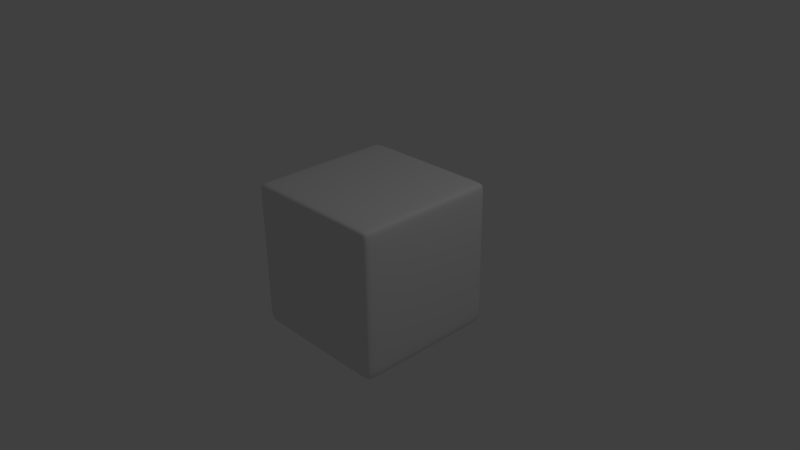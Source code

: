 # Source: Models.blend  (saved by Blender 2.63.0; exported with 4.5.12 LTS)
import bpy
from mathutils import Matrix  # noqa: F401  (used for matrix-valued properties, if any)

bpy.ops.wm.read_factory_settings(use_empty=True)
scene = bpy.context.scene
scene.name = 'Scene'

# ---- collections
col_collection_1 = bpy.data.collections.new('Collection 1'); scene.collection.children.link(col_collection_1)

# ---- materials (node trees are filled in below, after node groups)
mat_material = bpy.data.materials.new('Material')
mat_material.alpha_threshold = 0.0
mat_material.use_transparent_shadow = False
mat_material.roughness = 0.5
mat_material.line_color = (0.0, 0.0, 0.0, 1.0)

# ---- material node trees

# ---- world
world_world = bpy.data.worlds.new('World'); scene.world = world_world
world_world.color = (0.05088, 0.05088, 0.05088)
world_world.use_sun_shadow = False
world_world.sun_shadow_jitter_overblur = 0.0
world_world.cycles.sampling_method = 'MANUAL'
world_world.cycles.sample_map_resolution = 256

# ---- cameras
cam_camera = bpy.data.cameras.new('Camera')
cam_camera.clip_end = 100.0
cam_camera.lens = 35.0
cam_camera.sensor_width = 32.0
cam_camera.sensor_height = 18.0
cam_camera.ortho_scale = 7.314
cam_camera.dof.focus_distance = 0.0
cam_camera.dof.aperture_fstop = 128.0

# ---- lights
light_lamp = bpy.data.lights.new('Lamp', 'POINT')
light_lamp.transmission_factor = 0.0
light_lamp.cutoff_distance = 30.0
light_lamp.energy = 100.0
light_lamp.shadow_buffer_clip_start = 1.001
light_lamp.shadow_soft_size = 1.0
light_lamp.shadow_maximum_resolution = 0.006
light_lamp.use_absolute_resolution = True
light_lamp.cycles.use_multiple_importance_sampling = False

# ---- meshes
me_cube = bpy.data.meshes.new('Cube')
me_cube.from_pydata([(1.0, 1.0, -1.0), (1.0, -1.0, -1.0), (-1.0, -1.0, -1.0), (-1.0, 1.0, -1.0), (1.0, 1.0, 1.0), (1.0, -1.0, 1.0), (-1.0, -1.0, 1.0), (-1.0, 1.0, 1.0), (1.0, -0.8785, -1.0), (-1.0, -0.8785, -1.0), (1.0, -0.8785, 1.0), (-1.0, -0.8785, 1.0), (1.0, -0.8785, 0.9019), (-1.0, 0.8293, 0.9019), (-1.0, -0.8785, 0.9019), (1.0, 0.8293, 0.9019), (1.0, 1.0, -0.837), (1.0, -1.0, -0.837), (-1.0, -1.0, -0.837), (-1.0, 1.0, -0.837), (1.0, 0.8293, 1.0), (1.0, 0.8293, -1.0), (-1.0, 0.8293, 1.0), (-1.0, 0.8293, -1.0), (1.0, -0.8785, -0.837), (-1.0, -0.8785, -0.837), (1.0, 0.8293, -0.837), (-1.0, 0.8293, -0.837), (-1.0, 1.0, 0.9019), (-1.0, -1.0, 0.9019), (1.0, -1.0, 0.9019), (1.0, 1.0, 0.9019), (-0.8178, 1.0, -1.0), (-0.8178, -1.0, -1.0), (-0.8178, 1.0, 1.0), (-0.8178, -1.0, 1.0), (-0.8178, -0.8785, -1.0), (-0.8178, -0.8785, 1.0), (-0.8178, 0.8293, -1.0), (-0.8178, 0.8293, 1.0), (-0.8178, -1.0, 0.9019), (-0.8178, -1.0, -0.837), (-0.8178, 1.0, -0.837), (-0.8178, 1.0, 0.9019), (0.8416, -1.0, -1.0), (0.8416, 1.0, -1.0), (0.8416, 0.8293, 1.0), (0.8416, -0.8785, 1.0), (0.8416, 0.8293, -1.0), (0.8416, -0.8785, -1.0), (0.8416, -1.0, 1.0), (0.8416, 1.0, 1.0), (0.8416, 1.0, 0.9019), (0.8416, 1.0, -0.837), (0.8416, -1.0, -0.837), (0.8416, -1.0, 0.9019)], [], [(36, 33, 2, 9), (37, 11, 6, 35), (12, 10, 5, 30), (40, 35, 6, 29), (13, 22, 7, 28), (42, 32, 3, 19), (38, 36, 9, 23), (39, 22, 11, 37), (15, 20, 10, 12), (29, 6, 11, 14), (2, 18, 25, 9), (33, 41, 18, 2), (32, 38, 23, 3), (31, 4, 20, 15), (34, 7, 22, 39), (8, 24, 17, 1), (14, 11, 22, 13), (0, 16, 26, 21), (23, 27, 19, 3), (9, 25, 27, 23), (21, 26, 24, 8), (43, 42, 19, 28), (41, 40, 29, 18), (27, 13, 28, 19), (34, 43, 28, 7), (16, 31, 15, 26), (24, 12, 30, 17), (18, 29, 14, 25), (25, 14, 13, 27), (26, 15, 12, 24), (49, 44, 33, 36), (47, 37, 35, 50), (55, 50, 35, 40), (53, 45, 32, 42), (48, 49, 36, 38), (46, 39, 37, 47), (44, 54, 41, 33), (45, 48, 38, 32), (51, 34, 39, 46), (52, 53, 42, 43), (54, 55, 40, 41), (51, 52, 43, 34), (21, 8, 49, 48), (31, 16, 53, 52), (8, 1, 44, 49), (0, 21, 48, 45), (17, 30, 55, 54), (10, 47, 50, 5), (4, 31, 52, 51), (1, 17, 54, 44), (16, 0, 45, 53), (4, 51, 46, 20), (20, 46, 47, 10), (30, 5, 50, 55)])
me_cube.polygons.foreach_set('use_smooth', [True] * 54)
me_cube.materials.append(mat_material)
me_cube.use_remesh_preserve_volume = False
me_cube.use_remesh_preserve_attributes = False
me_cube.use_mirror_vertex_groups = False
me_cube.update()

# ---- objects
ob_cube = bpy.data.objects.new('Cube', me_cube)
ob_lamp = bpy.data.objects.new('Lamp', light_lamp)
ob_camera = bpy.data.objects.new('Camera', cam_camera)

# ---- transforms, parenting, visibility, modifiers, constraints
ob_cube.location = (0.0, 0.0, 0.0)
ob_cube.lock_rotations_4d = False
ob_cube.empty_display_type = 'ARROWS'
ob_cube.lineart.crease_threshold = 0.0
_m = ob_cube.modifiers.new('Subsurf', 'SUBSURF')
_m.uv_smooth = 'PRESERVE_CORNERS'
_m.quality = 2
_m.levels = 3
_m.show_only_control_edges = False
ob_lamp.location = (4.076, 1.005, 5.904)
ob_lamp.rotation_euler = (0.6503, 0.05522, 1.866)
ob_lamp.lock_rotations_4d = False
ob_lamp.empty_display_type = 'ARROWS'
ob_lamp.color = (0.0, 0.0, 0.0, 0.0)
ob_lamp.lineart.crease_threshold = 0.0
ob_camera.location = (7.481, -6.508, 5.344)
ob_camera.rotation_euler = (1.109, 0.01082, 0.8149)
ob_camera.lock_rotations_4d = False
ob_camera.empty_display_type = 'ARROWS'
ob_camera.color = (0.0, 0.0, 0.0, 0.0)
ob_camera.display_type = 'WIRE'
ob_camera.lineart.crease_threshold = 0.0

# ---- collection membership
col_collection_1.objects.link(ob_cube)
col_collection_1.objects.link(ob_lamp)
col_collection_1.objects.link(ob_camera)

# ---- scene / render settings (as saved in the file)
scene.camera = ob_camera
scene.frame_start = 1; scene.frame_end = 250; scene.frame_set(42)
scene.render.engine = 'BLENDER_EEVEE_NEXT'
scene.render.image_settings.color_mode = 'RGB'
scene.render.image_settings.compression = 90
scene.render.resolution_percentage = 50
scene.render.dither_intensity = 0.0
scene.render.bake_margin = 2
scene.render.bake_bias = 0.0
scene.cycles.use_denoising = False
scene.cycles.samples = 10
scene.cycles.sampling_pattern = 'TABULATED_SOBOL'
scene.cycles.light_sampling_threshold = 0.0
scene.cycles.use_adaptive_sampling = False
scene.cycles.use_light_tree = False
scene.cycles.blur_glossy = 0.0
scene.cycles.volume_bounces = 1
scene.cycles.pixel_filter_type = 'GAUSSIAN'
scene.cycles.sample_clamp_indirect = 0.0
scene.view_settings.view_transform = 'Standard'
bpy.context.view_layer.update()
